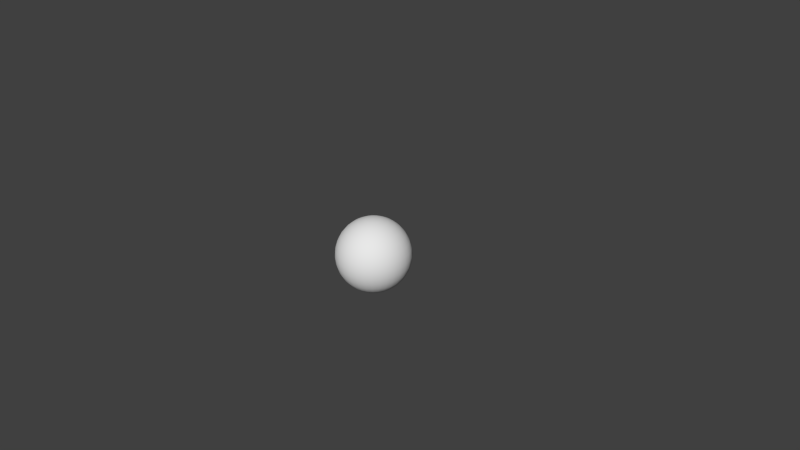 # Source: Sphere.blend  (saved by Blender 2.67.0; exported with 4.5.12 LTS)
import bpy
from mathutils import Matrix  # noqa: F401  (used for matrix-valued properties, if any)

bpy.ops.wm.read_factory_settings(use_empty=True)
scene = bpy.context.scene
scene.name = 'Scene'

# ---- collections
col_collection_1 = bpy.data.collections.new('Collection 1'); scene.collection.children.link(col_collection_1)

# ---- world
world_world = bpy.data.worlds.new('World'); scene.world = world_world
world_world.color = (0.05088, 0.05088, 0.05088)
world_world.use_sun_shadow = False
world_world.sun_shadow_jitter_overblur = 0.0
world_world.cycles.sampling_method = 'MANUAL'
world_world.cycles.sample_map_resolution = 256

# ---- cameras
cam_camera = bpy.data.cameras.new('Camera')
cam_camera.clip_end = 100.0
cam_camera.lens = 35.0
cam_camera.sensor_width = 32.0
cam_camera.sensor_height = 18.0
cam_camera.ortho_scale = 7.314
cam_camera.dof.focus_distance = 0.0
cam_camera.dof.aperture_fstop = 128.0

# ---- meshes
me_sphere = bpy.data.meshes.new('Sphere')
me_sphere.from_pydata([(-0.1951, 0.0, 0.9808), (-0.3827, 0.0, 0.9239), (-0.5556, 0.0, 0.8315), (-0.7071, 0.0, 0.7071), (-0.8315, 0.0, 0.5556), (-0.9239, 0.0, 0.3827), (-0.9808, 0.0, 0.1951), (-1.0, 0.0, 7.55e-08), (-0.9808, 0.0, -0.1951), (-0.9239, 0.0, -0.3827), (-0.8315, 0.0, -0.5556), (-0.7071, 0.0, -0.7071), (-0.5556, 0.0, -0.8315), (-0.3827, 0.0, -0.9239), (-0.1951, 0.0, -0.9808), (-0.1913, 0.03806, 0.9808), (-0.3753, 0.07466, 0.9239), (-0.5449, 0.1084, 0.8315), (-0.6935, 0.1379, 0.7071), (-0.8155, 0.1622, 0.5556), (-0.9061, 0.1802, 0.3827), (-0.9619, 0.1913, 0.1951), (-0.9808, 0.1951, 1.192e-07), (-0.9619, 0.1913, -0.1951), (-0.9061, 0.1802, -0.3827), (-0.8155, 0.1622, -0.5556), (-0.6935, 0.1379, -0.7071), (-0.5449, 0.1084, -0.8315), (-0.3753, 0.07466, -0.9239), (-0.1913, 0.03806, -0.9808), (-0.1802, 0.07466, 0.9808), (-0.3536, 0.1464, 0.9239), (-0.5133, 0.2126, 0.8315), (-0.6533, 0.2706, 0.7071), (-0.7682, 0.3182, 0.5556), (-0.8536, 0.3536, 0.3827), (-0.9061, 0.3753, 0.1951), (-0.9239, 0.3827, 1.192e-07), (-0.9061, 0.3753, -0.1951), (-0.8536, 0.3536, -0.3827), (-0.7682, 0.3182, -0.5556), (-0.6533, 0.2706, -0.7071), (-0.5133, 0.2126, -0.8315), (-0.3536, 0.1464, -0.9239), (-0.1802, 0.07466, -0.9808), (-0.1622, 0.1084, 0.9808), (-0.3182, 0.2126, 0.9239), (-0.4619, 0.3087, 0.8315), (-0.5879, 0.3928, 0.7071), (-0.6913, 0.4619, 0.5556), (-0.7682, 0.5133, 0.3827), (-0.8155, 0.5449, 0.1951), (-0.8315, 0.5556, 1.192e-07), (-0.8155, 0.5449, -0.1951), (-0.7682, 0.5133, -0.3827), (-0.6913, 0.4619, -0.5556), (-0.5879, 0.3928, -0.7071), (-0.4619, 0.3087, -0.8315), (-0.3182, 0.2126, -0.9239), (-0.1622, 0.1084, -0.9808), (-0.1379, 0.1379, 0.9808), (-0.2706, 0.2706, 0.9239), (-0.3928, 0.3928, 0.8315), (-0.5, 0.5, 0.7071), (-0.5879, 0.5879, 0.5556), (-0.6533, 0.6533, 0.3827), (-0.6935, 0.6935, 0.1951), (-0.7071, 0.7071, 1.192e-07), (-0.6935, 0.6935, -0.1951), (-0.6533, 0.6533, -0.3827), (-0.5879, 0.5879, -0.5556), (-0.5, 0.5, -0.7071), (-0.3928, 0.3928, -0.8315), (-0.2706, 0.2706, -0.9239), (-0.1379, 0.1379, -0.9808), (-0.1084, 0.1622, 0.9808), (-0.2126, 0.3182, 0.9239), (-0.3087, 0.4619, 0.8315), (-0.3928, 0.5879, 0.7071), (-0.4619, 0.6913, 0.5556), (-0.5133, 0.7682, 0.3827), (-0.5449, 0.8155, 0.1951), (-0.5556, 0.8315, 1.192e-07), (-0.5449, 0.8155, -0.1951), (-0.5133, 0.7682, -0.3827), (-0.4619, 0.6913, -0.5556), (-0.3928, 0.5879, -0.7071), (-0.3087, 0.4619, -0.8315), (-0.2126, 0.3182, -0.9239), (-0.1084, 0.1622, -0.9808), (-0.07466, 0.1802, 0.9808), (-0.1464, 0.3536, 0.9239), (-0.2126, 0.5133, 0.8315), (-0.2706, 0.6533, 0.7071), (-0.3182, 0.7682, 0.5556), (-0.3536, 0.8536, 0.3827), (-0.3753, 0.9061, 0.1951), (-0.3827, 0.9239, 1.192e-07), (-0.3753, 0.9061, -0.1951), (-0.3536, 0.8536, -0.3827), (-0.3182, 0.7682, -0.5556), (-0.2706, 0.6533, -0.7071), (-0.2126, 0.5133, -0.8315), (-0.1464, 0.3536, -0.9239), (-0.07466, 0.1802, -0.9808), (-0.03806, 0.1913, 0.9808), (-0.07466, 0.3753, 0.9239), (-0.1084, 0.5449, 0.8315), (-0.1379, 0.6935, 0.7071), (-0.1622, 0.8155, 0.5556), (-0.1802, 0.9061, 0.3827), (-0.1913, 0.9619, 0.1951), (-0.1951, 0.9808, 1.192e-07), (-0.1913, 0.9619, -0.1951), (-0.1802, 0.9061, -0.3827), (-0.1622, 0.8155, -0.5556), (-0.1379, 0.6935, -0.7071), (-0.1084, 0.5449, -0.8315), (-0.07466, 0.3753, -0.9239), (-0.03806, 0.1913, -0.9808), (3.445e-07, 0.1951, 0.9808), (3.631e-07, 0.3827, 0.9239), (3.631e-07, 0.5556, 0.8315), (4.003e-07, 0.7071, 0.7071), (4.152e-07, 0.8315, 0.5556), (3.705e-07, 0.9239, 0.3827), (4.749e-07, 0.9808, 0.1951), (3.407e-07, 1.0, 1.192e-07), (4.749e-07, 0.9808, -0.1951), (3.407e-07, 0.9239, -0.3827), (4.152e-07, 0.8315, -0.5556), (4.003e-07, 0.7071, -0.7071), (3.929e-07, 0.5556, -0.8315), (3.556e-07, 0.3827, -0.9239), (3.147e-07, 0.1951, -0.9808), (0.03806, 0.1913, 0.9808), (0.07466, 0.3753, 0.9239), (0.1084, 0.5449, 0.8315), (0.138, 0.6935, 0.7071), (0.1622, 0.8155, 0.5556), (0.1802, 0.9061, 0.3827), (0.1913, 0.9619, 0.1951), (0.1951, 0.9808, 1.192e-07), (0.1913, 0.9619, -0.1951), (0.1802, 0.9061, -0.3827), (0.1622, 0.8155, -0.5556), (0.138, 0.6935, -0.7071), (0.1084, 0.5449, -0.8315), (0.07466, 0.3753, -0.9239), (0.03806, 0.1913, -0.9808), (0.07466, 0.1802, 0.9808), (0.1464, 0.3536, 0.9239), (0.2126, 0.5133, 0.8315), (0.2706, 0.6533, 0.7071), (0.3182, 0.7682, 0.5556), (0.3536, 0.8536, 0.3827), (0.3753, 0.9061, 0.1951), (0.3827, 0.9239, 1.192e-07), (0.3753, 0.9061, -0.1951), (0.3536, 0.8536, -0.3827), (0.3182, 0.7682, -0.5556), (0.2706, 0.6533, -0.7071), (0.2126, 0.5133, -0.8315), (0.1464, 0.3536, -0.9239), (0.07466, 0.1802, -0.9808), (0.1084, 0.1622, 0.9808), (0.2126, 0.3182, 0.9239), (0.3087, 0.4619, 0.8315), (0.3928, 0.5879, 0.7071), (0.4619, 0.6913, 0.5556), (0.5133, 0.7682, 0.3827), (0.5449, 0.8155, 0.1951), (0.5556, 0.8315, 1.192e-07), (0.5449, 0.8155, -0.1951), (0.5133, 0.7682, -0.3827), (0.4619, 0.6913, -0.5556), (0.3928, 0.5879, -0.7071), (0.3087, 0.4619, -0.8315), (0.2126, 0.3182, -0.9239), (0.1084, 0.1622, -0.9808), (0.138, 0.1379, 0.9808), (0.2706, 0.2706, 0.9239), (0.3928, 0.3928, 0.8315), (0.5, 0.5, 0.7071), (0.5879, 0.5879, 0.5556), (0.6533, 0.6533, 0.3827), (0.6935, 0.6935, 0.1951), (0.7071, 0.7071, 1.192e-07), (0.6935, 0.6935, -0.1951), (0.6533, 0.6533, -0.3827), (0.5879, 0.5879, -0.5556), (0.5, 0.5, -0.7071), (0.3928, 0.3928, -0.8315), (0.2706, 0.2706, -0.9239), (0.138, 0.1379, -0.9808), (0.1622, 0.1084, 0.9808), (0.3182, 0.2126, 0.9239), (0.4619, 0.3087, 0.8315), (0.5879, 0.3928, 0.7071), (0.6913, 0.4619, 0.5556), (0.7682, 0.5133, 0.3827), (0.8155, 0.5449, 0.1951), (0.8315, 0.5556, 1.192e-07), (0.8155, 0.5449, -0.1951), (0.7682, 0.5133, -0.3827), (0.6913, 0.4619, -0.5556), (0.5879, 0.3928, -0.7071), (0.4619, 0.3087, -0.8315), (0.3182, 0.2126, -0.9239), (0.1622, 0.1084, -0.9808), (0.1802, 0.07466, 0.9808), (0.3536, 0.1464, 0.9239), (0.5133, 0.2126, 0.8315), (0.6533, 0.2706, 0.7071), (0.7682, 0.3182, 0.5556), (0.8536, 0.3536, 0.3827), (0.9061, 0.3753, 0.1951), (0.9239, 0.3827, 1.192e-07), (0.9061, 0.3753, -0.1951), (0.8536, 0.3536, -0.3827), (0.7682, 0.3182, -0.5556), (0.6533, 0.2706, -0.7071), (0.5133, 0.2126, -0.8315), (0.3536, 0.1464, -0.9239), (0.1802, 0.07466, -0.9808), (0.1913, 0.03806, 0.9808), (0.3753, 0.07466, 0.9239), (0.5449, 0.1084, 0.8315), (0.6935, 0.1379, 0.7071), (0.8155, 0.1622, 0.5556), (0.9061, 0.1802, 0.3827), (0.9619, 0.1913, 0.1951), (0.9808, 0.1951, 1.192e-07), (0.9619, 0.1913, -0.1951), (0.9061, 0.1802, -0.3827), (0.8155, 0.1622, -0.5556), (0.6935, 0.1379, -0.7071), (0.5449, 0.1084, -0.8315), (0.3753, 0.07466, -0.9239), (0.1913, 0.03806, -0.9808), (0.1951, -3.353e-08, 0.9808), (0.3827, -5.215e-08, 0.9239), (0.5556, -6.706e-08, 0.8315), (0.7071, -5.96e-08, 0.7071), (0.8315, -1.043e-07, 0.5556), (0.9239, -1.49e-07, 0.3827), (0.9808, -1.49e-07, 0.1951), (1.0, -1.043e-07, 1.192e-07), (0.9808, -1.49e-07, -0.1951), (0.9239, -4.47e-08, -0.3827), (0.8315, -1.043e-07, -0.5556), (0.7071, -5.96e-08, -0.7071), (0.5556, -9.686e-08, -0.8315), (0.3827, -2.235e-08, -0.9239), (0.1951, 0.0, -0.9808), (0.1913, -0.03806, 0.9808), (0.3753, -0.07466, 0.9239), (0.5449, -0.1084, 0.8315), (0.6935, -0.1379, 0.7071), (0.8155, -0.1622, 0.5556), (0.9061, -0.1802, 0.3827), (0.9619, -0.1913, 0.1951), (0.9808, -0.1951, 1.192e-07), (0.9619, -0.1913, -0.1951), (0.9061, -0.1802, -0.3827), (0.8155, -0.1622, -0.5556), (0.6935, -0.1379, -0.7071), (0.5449, -0.1084, -0.8315), (0.3753, -0.07466, -0.9239), (0.1913, -0.03806, -0.9808), (0.1802, -0.07466, 0.9808), (0.3536, -0.1464, 0.9239), (0.5133, -0.2126, 0.8315), (0.6533, -0.2706, 0.7071), (0.7682, -0.3182, 0.5556), (0.8536, -0.3536, 0.3827), (0.9061, -0.3753, 0.1951), (0.9239, -0.3827, 1.192e-07), (0.9061, -0.3753, -0.1951), (0.8536, -0.3536, -0.3827), (0.7682, -0.3182, -0.5556), (0.6533, -0.2706, -0.7071), (0.5133, -0.2126, -0.8315), (0.3536, -0.1464, -0.9239), (0.1802, -0.07466, -0.9808), (0.1622, -0.1084, 0.9808), (0.3182, -0.2126, 0.9239), (0.4619, -0.3087, 0.8315), (0.5879, -0.3928, 0.7071), (0.6913, -0.4619, 0.5556), (0.7682, -0.5133, 0.3827), (0.8155, -0.5449, 0.1951), (0.8315, -0.5556, 1.192e-07), (0.8155, -0.5449, -0.1951), (0.7682, -0.5133, -0.3827), (0.6913, -0.4619, -0.5556), (0.5879, -0.3928, -0.7071), (0.4619, -0.3087, -0.8315), (0.3182, -0.2126, -0.9239), (0.1622, -0.1084, -0.9808), (0.138, -0.1379, 0.9808), (0.2706, -0.2706, 0.9239), (0.3928, -0.3928, 0.8315), (0.5, -0.5, 0.7071), (0.5879, -0.5879, 0.5556), (0.6533, -0.6533, 0.3827), (0.6935, -0.6935, 0.1951), (0.7071, -0.7071, 1.192e-07), (0.6935, -0.6935, -0.1951), (0.6533, -0.6533, -0.3827), (0.5879, -0.5879, -0.5556), (0.5, -0.5, -0.7071), (0.3928, -0.3928, -0.8315), (0.2706, -0.2706, -0.9239), (0.1379, -0.1379, -0.9808), (0.1084, -0.1622, 0.9808), (0.2126, -0.3182, 0.9239), (0.3087, -0.4619, 0.8315), (0.3928, -0.5879, 0.7071), (0.4619, -0.6913, 0.5556), (0.5133, -0.7682, 0.3827), (0.5449, -0.8155, 0.1951), (0.5556, -0.8315, 1.192e-07), (0.5449, -0.8155, -0.1951), (0.5133, -0.7682, -0.3827), (0.4619, -0.6913, -0.5556), (0.3928, -0.5879, -0.7071), (0.3087, -0.4619, -0.8315), (0.2126, -0.3182, -0.9239), (0.1084, -0.1622, -0.9808), (3.258e-07, 0.0, -1.0), (0.07466, -0.1802, 0.9808), (0.1464, -0.3536, 0.9239), (0.2126, -0.5133, 0.8315), (0.2706, -0.6533, 0.7071), (0.3182, -0.7682, 0.5556), (0.3536, -0.8536, 0.3827), (0.3753, -0.9061, 0.1951), (0.3827, -0.9239, 1.192e-07), (0.3753, -0.9061, -0.1951), (0.3536, -0.8536, -0.3827), (0.3182, -0.7682, -0.5556), (0.2706, -0.6533, -0.7071), (0.2126, -0.5133, -0.8315), (0.1464, -0.3536, -0.9239), (0.07466, -0.1802, -0.9808), (0.03806, -0.1913, 0.9808), (0.07466, -0.3753, 0.9239), (0.1084, -0.5449, 0.8315), (0.1379, -0.6935, 0.7071), (0.1622, -0.8155, 0.5556), (0.1802, -0.9061, 0.3827), (0.1913, -0.9619, 0.1951), (0.1951, -0.9808, 1.192e-07), (0.1913, -0.9619, -0.1951), (0.1802, -0.9061, -0.3827), (0.1622, -0.8155, -0.5556), (0.1379, -0.6935, -0.7071), (0.1084, -0.5449, -0.8315), (0.07466, -0.3753, -0.9239), (0.03806, -0.1913, -0.9808), (2.774e-07, -0.1951, 0.9808), (2.513e-07, -0.3827, 0.9239), (2.29e-07, -0.5556, 0.8315), (2.215e-07, -0.7071, 0.7071), (2.215e-07, -0.8315, 0.5556), (1.47e-07, -0.9239, 0.3827), (1.023e-07, -0.9808, 0.1951), (1.619e-07, -1.0, 1.192e-07), (1.023e-07, -0.9808, -0.1951), (1.768e-07, -0.9239, -0.3827), (2.215e-07, -0.8315, -0.5556), (2.215e-07, -0.7071, -0.7071), (2.141e-07, -0.5556, -0.8315), (3.109e-07, -0.3827, -0.9239), (3.147e-07, -0.1951, -0.9808), (-0.03806, -0.1913, 0.9808), (-0.07466, -0.3753, 0.9239), (-0.1084, -0.5449, 0.8315), (-0.1379, -0.6935, 0.7071), (-0.1622, -0.8155, 0.5556), (-0.1802, -0.9061, 0.3827), (-0.1913, -0.9619, 0.1951), (-0.1951, -0.9808, 1.192e-07), (-0.1913, -0.9619, -0.1951), (-0.1802, -0.9061, -0.3827), (-0.1622, -0.8155, -0.5556), (-0.1379, -0.6935, -0.7071), (-0.1084, -0.5449, -0.8315), (-0.07466, -0.3753, -0.9239), (-0.03806, -0.1913, -0.9808), (-0.07466, -0.1802, 0.9808), (-0.1464, -0.3536, 0.9239), (-0.2126, -0.5133, 0.8315), (-0.2706, -0.6533, 0.7071), (-0.3182, -0.7682, 0.5556), (-0.3536, -0.8536, 0.3827), (-0.3753, -0.9061, 0.1951), (-0.3827, -0.9239, 1.192e-07), (-0.3753, -0.9061, -0.1951), (-0.3536, -0.8536, -0.3827), (-0.3182, -0.7682, -0.5556), (-0.2706, -0.6533, -0.7071), (-0.2126, -0.5133, -0.8315), (-0.1464, -0.3536, -0.9239), (-0.07466, -0.1802, -0.9808), (-0.1084, -0.1622, 0.9808), (-0.2126, -0.3182, 0.9239), (-0.3087, -0.4619, 0.8315), (-0.3928, -0.5879, 0.7071), (-0.4619, -0.6913, 0.5556), (-0.5133, -0.7682, 0.3827), (-0.5449, -0.8155, 0.1951), (-0.5556, -0.8315, 1.192e-07), (-0.5449, -0.8155, -0.1951), (-0.5133, -0.7682, -0.3827), (-0.4619, -0.6913, -0.5556), (-0.3928, -0.5879, -0.7071), (-0.3087, -0.4619, -0.8315), (-0.2126, -0.3182, -0.9239), (-0.1084, -0.1622, -0.9808), (-0.1379, -0.1379, 0.9808), (-0.2706, -0.2706, 0.9239), (-0.3928, -0.3928, 0.8315), (-0.5, -0.5, 0.7071), (-0.5879, -0.5879, 0.5556), (-0.6533, -0.6533, 0.3827), (-0.6935, -0.6935, 0.1951), (-0.7071, -0.7071, 1.192e-07), (-0.6935, -0.6935, -0.1951), (-0.6533, -0.6533, -0.3827), (-0.5879, -0.5879, -0.5556), (-0.5, -0.5, -0.7071), (-0.3928, -0.3928, -0.8315), (-0.2706, -0.2706, -0.9239), (-0.1379, -0.1379, -0.9808), (5.491e-08, -1.81e-07, 1.0), (-0.1622, -0.1084, 0.9808), (-0.3182, -0.2126, 0.9239), (-0.4619, -0.3087, 0.8315), (-0.5879, -0.3928, 0.7071), (-0.6913, -0.4619, 0.5556), (-0.7682, -0.5133, 0.3827), (-0.8155, -0.5449, 0.1951), (-0.8315, -0.5556, 1.192e-07), (-0.8155, -0.5449, -0.1951), (-0.7682, -0.5133, -0.3827), (-0.6913, -0.4619, -0.5556), (-0.5879, -0.3928, -0.7071), (-0.4619, -0.3087, -0.8315), (-0.3182, -0.2126, -0.9239), (-0.1622, -0.1084, -0.9808), (-0.1802, -0.07466, 0.9808), (-0.3536, -0.1464, 0.9239), (-0.5133, -0.2126, 0.8315), (-0.6533, -0.2706, 0.7071), (-0.7682, -0.3182, 0.5556), (-0.8536, -0.3536, 0.3827), (-0.9061, -0.3753, 0.1951), (-0.9239, -0.3827, 1.192e-07), (-0.9061, -0.3753, -0.1951), (-0.8536, -0.3536, -0.3827), (-0.7682, -0.3182, -0.5556), (-0.6533, -0.2706, -0.7071), (-0.5133, -0.2126, -0.8315), (-0.3536, -0.1464, -0.9239), (-0.1802, -0.07466, -0.9808), (-0.1913, -0.03806, 0.9808), (-0.3753, -0.07466, 0.9239), (-0.5449, -0.1084, 0.8315), (-0.6935, -0.1379, 0.7071), (-0.8155, -0.1622, 0.5556), (-0.9061, -0.1802, 0.3827), (-0.9619, -0.1913, 0.1951), (-0.9808, -0.1951, 1.192e-07), (-0.9619, -0.1913, -0.1951), (-0.9061, -0.1802, -0.3827), (-0.8155, -0.1622, -0.5556), (-0.6935, -0.1379, -0.7071), (-0.5449, -0.1084, -0.8315), (-0.3753, -0.07466, -0.9239), (-0.1913, -0.03806, -0.9808)], [], [(13, 12, 27, 28), (7, 6, 21, 22), (1, 0, 15, 16), (14, 13, 28, 29), (8, 7, 22, 23), (2, 1, 16, 17), (9, 8, 23, 24), (3, 2, 17, 18), (10, 9, 24, 25), (4, 3, 18, 19), (11, 10, 25, 26), (5, 4, 19, 20), (12, 11, 26, 27), (6, 5, 20, 21), (24, 23, 38, 39), (18, 17, 32, 33), (25, 24, 39, 40), (19, 18, 33, 34), (26, 25, 40, 41), (20, 19, 34, 35), (27, 26, 41, 42), (21, 20, 35, 36), (28, 27, 42, 43), (22, 21, 36, 37), (16, 15, 30, 31), (29, 28, 43, 44), (23, 22, 37, 38), (17, 16, 31, 32), (43, 42, 57, 58), (37, 36, 51, 52), (31, 30, 45, 46), (44, 43, 58, 59), (38, 37, 52, 53), (32, 31, 46, 47), (39, 38, 53, 54), (33, 32, 47, 48), (40, 39, 54, 55), (34, 33, 48, 49), (41, 40, 55, 56), (35, 34, 49, 50), (42, 41, 56, 57), (36, 35, 50, 51), (56, 55, 70, 71), (50, 49, 64, 65), (57, 56, 71, 72), (51, 50, 65, 66), (58, 57, 72, 73), (52, 51, 66, 67), (46, 45, 60, 61), (59, 58, 73, 74), (53, 52, 67, 68), (47, 46, 61, 62), (54, 53, 68, 69), (48, 47, 62, 63), (55, 54, 69, 70), (49, 48, 63, 64), (69, 68, 83, 84), (63, 62, 77, 78), (70, 69, 84, 85), (64, 63, 78, 79), (71, 70, 85, 86), (65, 64, 79, 80), (72, 71, 86, 87), (66, 65, 80, 81), (73, 72, 87, 88), (67, 66, 81, 82), (61, 60, 75, 76), (74, 73, 88, 89), (68, 67, 82, 83), (62, 61, 76, 77), (88, 87, 102, 103), (82, 81, 96, 97), (76, 75, 90, 91), (89, 88, 103, 104), (83, 82, 97, 98), (77, 76, 91, 92), (84, 83, 98, 99), (78, 77, 92, 93), (85, 84, 99, 100), (79, 78, 93, 94), (86, 85, 100, 101), (80, 79, 94, 95), (87, 86, 101, 102), (81, 80, 95, 96), (101, 100, 115, 116), (95, 94, 109, 110), (102, 101, 116, 117), (96, 95, 110, 111), (103, 102, 117, 118), (97, 96, 111, 112), (91, 90, 105, 106), (104, 103, 118, 119), (98, 97, 112, 113), (92, 91, 106, 107), (99, 98, 113, 114), (93, 92, 107, 108), (100, 99, 114, 115), (94, 93, 108, 109), (114, 113, 128, 129), (108, 107, 122, 123), (115, 114, 129, 130), (109, 108, 123, 124), (116, 115, 130, 131), (110, 109, 124, 125), (117, 116, 131, 132), (111, 110, 125, 126), (118, 117, 132, 133), (112, 111, 126, 127), (106, 105, 120, 121), (119, 118, 133, 134), (113, 112, 127, 128), (107, 106, 121, 122), (133, 132, 147, 148), (127, 126, 141, 142), (121, 120, 135, 136), (134, 133, 148, 149), (128, 127, 142, 143), (122, 121, 136, 137), (129, 128, 143, 144), (123, 122, 137, 138), (130, 129, 144, 145), (124, 123, 138, 139), (131, 130, 145, 146), (125, 124, 139, 140), (132, 131, 146, 147), (126, 125, 140, 141), (139, 138, 153, 154), (146, 145, 160, 161), (140, 139, 154, 155), (147, 146, 161, 162), (141, 140, 155, 156), (148, 147, 162, 163), (142, 141, 156, 157), (136, 135, 150, 151), (149, 148, 163, 164), (143, 142, 157, 158), (137, 136, 151, 152), (144, 143, 158, 159), (138, 137, 152, 153), (145, 144, 159, 160), (158, 157, 172, 173), (152, 151, 166, 167), (159, 158, 173, 174), (153, 152, 167, 168), (160, 159, 174, 175), (154, 153, 168, 169), (161, 160, 175, 176), (155, 154, 169, 170), (162, 161, 176, 177), (156, 155, 170, 171), (163, 162, 177, 178), (157, 156, 171, 172), (151, 150, 165, 166), (164, 163, 178, 179), (177, 176, 191, 192), (171, 170, 185, 186), (178, 177, 192, 193), (172, 171, 186, 187), (166, 165, 180, 181), (179, 178, 193, 194), (173, 172, 187, 188), (167, 166, 181, 182), (174, 173, 188, 189), (168, 167, 182, 183), (175, 174, 189, 190), (169, 168, 183, 184), (176, 175, 190, 191), (170, 169, 184, 185), (190, 189, 204, 205), (184, 183, 198, 199), (191, 190, 205, 206), (185, 184, 199, 200), (192, 191, 206, 207), (186, 185, 200, 201), (193, 192, 207, 208), (187, 186, 201, 202), (181, 180, 195, 196), (194, 193, 208, 209), (188, 187, 202, 203), (182, 181, 196, 197), (189, 188, 203, 204), (183, 182, 197, 198), (209, 208, 223, 224), (203, 202, 217, 218), (197, 196, 211, 212), (204, 203, 218, 219), (198, 197, 212, 213), (205, 204, 219, 220), (199, 198, 213, 214), (206, 205, 220, 221), (200, 199, 214, 215), (207, 206, 221, 222), (201, 200, 215, 216), (208, 207, 222, 223), (202, 201, 216, 217), (196, 195, 210, 211), (222, 221, 236, 237), (216, 215, 230, 231), (223, 222, 237, 238), (217, 216, 231, 232), (211, 210, 225, 226), (224, 223, 238, 239), (218, 217, 232, 233), (212, 211, 226, 227), (219, 218, 233, 234), (213, 212, 227, 228), (220, 219, 234, 235), (214, 213, 228, 229), (221, 220, 235, 236), (215, 214, 229, 230), (235, 234, 249, 250), (229, 228, 243, 244), (236, 235, 250, 251), (230, 229, 244, 245), (237, 236, 251, 252), (231, 230, 245, 246), (238, 237, 252, 253), (232, 231, 246, 247), (226, 225, 240, 241), (239, 238, 253, 254), (233, 232, 247, 248), (227, 226, 241, 242), (234, 233, 248, 249), (228, 227, 242, 243), (254, 253, 268, 269), (248, 247, 262, 263), (242, 241, 256, 257), (249, 248, 263, 264), (243, 242, 257, 258), (250, 249, 264, 265), (244, 243, 258, 259), (251, 250, 265, 266), (245, 244, 259, 260), (252, 251, 266, 267), (246, 245, 260, 261), (253, 252, 267, 268), (247, 246, 261, 262), (241, 240, 255, 256), (267, 266, 281, 282), (261, 260, 275, 276), (268, 267, 282, 283), (262, 261, 276, 277), (256, 255, 270, 271), (269, 268, 283, 284), (263, 262, 277, 278), (257, 256, 271, 272), (264, 263, 278, 279), (258, 257, 272, 273), (265, 264, 279, 280), (259, 258, 273, 274), (266, 265, 280, 281), (260, 259, 274, 275), (273, 272, 287, 288), (280, 279, 294, 295), (274, 273, 288, 289), (281, 280, 295, 296), (275, 274, 289, 290), (282, 281, 296, 297), (276, 275, 290, 291), (283, 282, 297, 298), (277, 276, 291, 292), (271, 270, 285, 286), (284, 283, 298, 299), (278, 277, 292, 293), (272, 271, 286, 287), (279, 278, 293, 294), (292, 291, 306, 307), (286, 285, 300, 301), (299, 298, 313, 314), (293, 292, 307, 308), (287, 286, 301, 302), (294, 293, 308, 309), (288, 287, 302, 303), (295, 294, 309, 310), (289, 288, 303, 304), (296, 295, 310, 311), (290, 289, 304, 305), (297, 296, 311, 312), (291, 290, 305, 306), (298, 297, 312, 313), (311, 310, 325, 326), (305, 304, 319, 320), (312, 311, 326, 327), (306, 305, 320, 321), (313, 312, 327, 328), (307, 306, 321, 322), (301, 300, 315, 316), (314, 313, 328, 329), (308, 307, 322, 323), (302, 301, 316, 317), (309, 308, 323, 324), (303, 302, 317, 318), (310, 309, 324, 325), (304, 303, 318, 319), (324, 323, 339, 340), (318, 317, 333, 334), (325, 324, 340, 341), (319, 318, 334, 335), (326, 325, 341, 342), (320, 319, 335, 336), (327, 326, 342, 343), (321, 320, 336, 337), (328, 327, 343, 344), (322, 321, 337, 338), (316, 315, 331, 332), (329, 328, 344, 345), (323, 322, 338, 339), (317, 316, 332, 333), (344, 343, 358, 359), (338, 337, 352, 353), (332, 331, 346, 347), (345, 344, 359, 360), (339, 338, 353, 354), (333, 332, 347, 348), (340, 339, 354, 355), (334, 333, 348, 349), (341, 340, 355, 356), (335, 334, 349, 350), (342, 341, 356, 357), (336, 335, 350, 351), (343, 342, 357, 358), (337, 336, 351, 352), (357, 356, 371, 372), (351, 350, 365, 366), (358, 357, 372, 373), (352, 351, 366, 367), (359, 358, 373, 374), (353, 352, 367, 368), (347, 346, 361, 362), (360, 359, 374, 375), (354, 353, 368, 369), (348, 347, 362, 363), (355, 354, 369, 370), (349, 348, 363, 364), (356, 355, 370, 371), (350, 349, 364, 365), (370, 369, 384, 385), (364, 363, 378, 379), (371, 370, 385, 386), (365, 364, 379, 380), (372, 371, 386, 387), (366, 365, 380, 381), (373, 372, 387, 388), (367, 366, 381, 382), (374, 373, 388, 389), (368, 367, 382, 383), (362, 361, 376, 377), (375, 374, 389, 390), (369, 368, 383, 384), (363, 362, 377, 378), (389, 388, 403, 404), (383, 382, 397, 398), (377, 376, 391, 392), (390, 389, 404, 405), (384, 383, 398, 399), (378, 377, 392, 393), (385, 384, 399, 400), (379, 378, 393, 394), (386, 385, 400, 401), (380, 379, 394, 395), (387, 386, 401, 402), (381, 380, 395, 396), (388, 387, 402, 403), (382, 381, 396, 397), (402, 401, 416, 417), (396, 395, 410, 411), (403, 402, 417, 418), (397, 396, 411, 412), (404, 403, 418, 419), (398, 397, 412, 413), (392, 391, 406, 407), (405, 404, 419, 420), (399, 398, 413, 414), (393, 392, 407, 408), (400, 399, 414, 415), (394, 393, 408, 409), (401, 400, 415, 416), (395, 394, 409, 410), (408, 407, 422, 423), (415, 414, 429, 430), (409, 408, 423, 424), (416, 415, 430, 431), (410, 409, 424, 425), (417, 416, 431, 432), (411, 410, 425, 426), (418, 417, 432, 433), (412, 411, 426, 427), (419, 418, 433, 434), (413, 412, 427, 428), (407, 406, 421, 422), (420, 419, 434, 435), (414, 413, 428, 429), (427, 426, 442, 443), (434, 433, 449, 450), (428, 427, 443, 444), (422, 421, 437, 438), (435, 434, 450, 451), (429, 428, 444, 445), (423, 422, 438, 439), (430, 429, 445, 446), (424, 423, 439, 440), (431, 430, 446, 447), (425, 424, 440, 441), (432, 431, 447, 448), (426, 425, 441, 442), (433, 432, 448, 449), (447, 446, 461, 462), (441, 440, 455, 456), (448, 447, 462, 463), (442, 441, 456, 457), (449, 448, 463, 464), (443, 442, 457, 458), (450, 449, 464, 465), (444, 443, 458, 459), (438, 437, 452, 453), (451, 450, 465, 466), (445, 444, 459, 460), (439, 438, 453, 454), (446, 445, 460, 461), (440, 439, 454, 455), (466, 465, 480, 481), (460, 459, 474, 475), (454, 453, 468, 469), (461, 460, 475, 476), (455, 454, 469, 470), (462, 461, 476, 477), (456, 455, 470, 471), (463, 462, 477, 478), (457, 456, 471, 472), (464, 463, 478, 479), (458, 457, 472, 473), (465, 464, 479, 480), (459, 458, 473, 474), (453, 452, 467, 468), (330, 14, 29), (0, 436, 15), (15, 436, 30), (330, 29, 44), (330, 44, 59), (30, 436, 45), (45, 436, 60), (330, 59, 74), (330, 74, 89), (60, 436, 75), (330, 89, 104), (75, 436, 90), (90, 436, 105), (330, 104, 119), (330, 119, 134), (105, 436, 120), (120, 436, 135), (330, 134, 149), (135, 436, 150), (330, 149, 164), (330, 164, 179), (150, 436, 165), (165, 436, 180), (330, 179, 194), (180, 436, 195), (330, 194, 209), (330, 209, 224), (195, 436, 210), (210, 436, 225), (330, 224, 239), (225, 436, 240), (330, 239, 254), (330, 254, 269), (240, 436, 255), (255, 436, 270), (330, 269, 284), (270, 436, 285), (330, 284, 299), (330, 299, 314), (285, 436, 300), (300, 436, 315), (330, 314, 329), (330, 329, 345), (315, 436, 331), (330, 345, 360), (331, 436, 346), (346, 436, 361), (330, 360, 375), (330, 375, 390), (361, 436, 376), (330, 390, 405), (376, 436, 391), (391, 436, 406), (330, 405, 420), (330, 420, 435), (406, 436, 421), (421, 436, 437), (330, 435, 451), (437, 436, 452), (330, 451, 466), (330, 466, 481), (452, 436, 467), (479, 478, 11, 12), (473, 472, 5, 6), (467, 436, 0), (480, 479, 12, 13), (474, 473, 6, 7), (468, 467, 0, 1), (481, 480, 13, 14), (475, 474, 7, 8), (469, 468, 1, 2), (330, 481, 14), (476, 475, 8, 9), (470, 469, 2, 3), (477, 476, 9, 10), (471, 470, 3, 4), (478, 477, 10, 11), (472, 471, 4, 5)])
me_sphere.polygons.foreach_set('use_smooth', [True] * 512)
_uv = me_sphere.uv_layers.new(name='UVMap')
_uv.uv.foreach_set('vector', [0.2051, 0.121, 0.2074, 0.1835, 0.1757, 0.1845, 0.1731, 0.1221, 0.2111, 0.496, 0.2116, 0.5584, 0.1804, 0.5595, 0.1798, 0.497, 0.2167, 0.8709, 0.2224, 0.9333, 0.193, 0.9342, 0.1863, 0.8719, 0.1982, 0.05865, 0.2051, 0.121, 0.1731, 0.1221, 0.1654, 0.05972, 0.2106, 0.4335, 0.2111, 0.496, 0.1798, 0.497, 0.1793, 0.4345, 0.2146, 0.8084, 0.2167, 0.8709, 0.1863, 0.8719, 0.1839, 0.8094, 0.2101, 0.371, 0.2106, 0.4335, 0.1793, 0.4345, 0.1787, 0.372, 0.2134, 0.7459, 0.2146, 0.8084, 0.1839, 0.8094, 0.1826, 0.7469, 0.2095, 0.3085, 0.2101, 0.371, 0.1787, 0.372, 0.178, 0.3095, 0.2127, 0.6834, 0.2134, 0.7459, 0.1826, 0.7469, 0.1817, 0.6844, 0.2087, 0.246, 0.2095, 0.3085, 0.178, 0.3095, 0.1771, 0.247, 0.2121, 0.6209, 0.2127, 0.6834, 0.1817, 0.6844, 0.181, 0.6219, 0.2074, 0.1835, 0.2087, 0.246, 0.1771, 0.247, 0.1757, 0.1845, 0.2116, 0.5584, 0.2121, 0.6209, 0.181, 0.6219, 0.1804, 0.5595, 0.1787, 0.372, 0.1793, 0.4345, 0.148, 0.4356, 0.1473, 0.3731, 0.1826, 0.7469, 0.1839, 0.8094, 0.153, 0.8105, 0.1516, 0.748, 0.178, 0.3095, 0.1787, 0.372, 0.1473, 0.3731, 0.1466, 0.3106, 0.1817, 0.6844, 0.1826, 0.7469, 0.1516, 0.748, 0.1506, 0.6856, 0.1771, 0.247, 0.178, 0.3095, 0.1466, 0.3106, 0.1456, 0.2482, 0.181, 0.6219, 0.1817, 0.6844, 0.1506, 0.6856, 0.1498, 0.6231, 0.1757, 0.1845, 0.1771, 0.247, 0.1456, 0.2482, 0.1441, 0.1857, 0.1804, 0.5595, 0.181, 0.6219, 0.1498, 0.6231, 0.1492, 0.5606, 0.1731, 0.1221, 0.1757, 0.1845, 0.1441, 0.1857, 0.1413, 0.1232, 0.1798, 0.497, 0.1804, 0.5595, 0.1492, 0.5606, 0.1486, 0.4981, 0.1863, 0.8719, 0.193, 0.9342, 0.1631, 0.9353, 0.1557, 0.873, 0.1654, 0.05972, 0.1731, 0.1221, 0.1413, 0.1232, 0.1332, 0.06089, 0.1793, 0.4345, 0.1798, 0.497, 0.1486, 0.4981, 0.148, 0.4356, 0.1839, 0.8094, 0.1863, 0.8719, 0.1557, 0.873, 0.153, 0.8105, 0.1413, 0.1232, 0.1441, 0.1857, 0.1127, 0.1869, 0.1098, 0.1244, 0.1486, 0.4981, 0.1492, 0.5606, 0.118, 0.5618, 0.1173, 0.4993, 0.1557, 0.873, 0.1631, 0.9353, 0.1328, 0.9365, 0.1248, 0.8742, 0.1332, 0.06089, 0.1413, 0.1232, 0.1098, 0.1244, 0.1016, 0.06211, 0.148, 0.4356, 0.1486, 0.4981, 0.1173, 0.4993, 0.1167, 0.4368, 0.153, 0.8105, 0.1557, 0.873, 0.1248, 0.8742, 0.122, 0.8117, 0.1473, 0.3731, 0.148, 0.4356, 0.1167, 0.4368, 0.1161, 0.3743, 0.1516, 0.748, 0.153, 0.8105, 0.122, 0.8117, 0.1205, 0.7492, 0.1466, 0.3106, 0.1473, 0.3731, 0.1161, 0.3743, 0.1153, 0.3118, 0.1506, 0.6856, 0.1516, 0.748, 0.1205, 0.7492, 0.1194, 0.6868, 0.1456, 0.2482, 0.1466, 0.3106, 0.1153, 0.3118, 0.1142, 0.2494, 0.1498, 0.6231, 0.1506, 0.6856, 0.1194, 0.6868, 0.1186, 0.6243, 0.1441, 0.1857, 0.1456, 0.2482, 0.1142, 0.2494, 0.1127, 0.1869, 0.1492, 0.5606, 0.1498, 0.6231, 0.1186, 0.6243, 0.118, 0.5618, 0.1142, 0.2494, 0.1153, 0.3118, 0.08402, 0.3131, 0.08298, 0.2506, 0.1186, 0.6243, 0.1194, 0.6868, 0.08819, 0.688, 0.0874, 0.6255, 0.1127, 0.1869, 0.1142, 0.2494, 0.08298, 0.2506, 0.08144, 0.1881, 0.118, 0.5618, 0.1186, 0.6243, 0.0874, 0.6255, 0.08672, 0.563, 0.1098, 0.1244, 0.1127, 0.1869, 0.08144, 0.1881, 0.07859, 0.1257, 0.1173, 0.4993, 0.118, 0.5618, 0.08672, 0.563, 0.0861, 0.5005, 0.1248, 0.8742, 0.1328, 0.9365, 0.1019, 0.9377, 0.09367, 0.8754, 0.1016, 0.06211, 0.1098, 0.1244, 0.07859, 0.1257, 0.07057, 0.06333, 0.1167, 0.4368, 0.1173, 0.4993, 0.0861, 0.5005, 0.08548, 0.438, 0.122, 0.8117, 0.1248, 0.8742, 0.09367, 0.8754, 0.09079, 0.8129, 0.1161, 0.3743, 0.1167, 0.4368, 0.08548, 0.438, 0.08481, 0.3756, 0.1205, 0.7492, 0.122, 0.8117, 0.09079, 0.8129, 0.08923, 0.7505, 0.1153, 0.3118, 0.1161, 0.3743, 0.08481, 0.3756, 0.08402, 0.3131, 0.1194, 0.6868, 0.1205, 0.7492, 0.08923, 0.7505, 0.08819, 0.688, 0.08481, 0.3756, 0.08548, 0.438, 0.05426, 0.4392, 0.05361, 0.3768, 0.08923, 0.7505, 0.09079, 0.8129, 0.0594, 0.8142, 0.05789, 0.7517, 0.08402, 0.3131, 0.08481, 0.3756, 0.05361, 0.3768, 0.05285, 0.3143, 0.08819, 0.688, 0.08923, 0.7505, 0.05789, 0.7517, 0.05688, 0.6892, 0.08298, 0.2506, 0.08402, 0.3131, 0.05285, 0.3143, 0.05186, 0.2518, 0.0874, 0.6255, 0.08819, 0.688, 0.05688, 0.6892, 0.05611, 0.6267, 0.08144, 0.1881, 0.08298, 0.2506, 0.05186, 0.2518, 0.05039, 0.1893, 0.08672, 0.563, 0.0874, 0.6255, 0.05611, 0.6267, 0.05546, 0.5642, 0.07859, 0.1257, 0.08144, 0.1881, 0.05039, 0.1893, 0.04768, 0.1269, 0.0861, 0.5005, 0.08672, 0.563, 0.05546, 0.5642, 0.05486, 0.5017, 0.09367, 0.8754, 0.1019, 0.9377, 0.07038, 0.9389, 0.06222, 0.8766, 0.07057, 0.06333, 0.07859, 0.1257, 0.04768, 0.1269, 0.04016, 0.06452, 0.08548, 0.438, 0.0861, 0.5005, 0.05486, 0.5017, 0.05426, 0.4392, 0.09079, 0.8129, 0.09367, 0.8754, 0.06222, 0.8766, 0.0594, 0.8142, 0.04768, 0.1269, 0.05039, 0.1893, 0.0195, 0.1905, 0.01703, 0.128, 0.05486, 0.5017, 0.05546, 0.5642, 0.02417, 0.5654, 0.02361, 0.5029, 0.06222, 0.8766, 0.07038, 0.9389, 0.03824, 0.9401, 0.03048, 0.8778, 0.04016, 0.06452, 0.04768, 0.1269, 0.01703, 0.128, 0.01025, 0.06561, 0.05426, 0.4392, 0.05486, 0.5017, 0.02361, 0.5029, 0.02306, 0.4404, 0.0594, 0.8142, 0.06222, 0.8766, 0.03048, 0.8778, 0.02784, 0.8153, 0.05361, 0.3768, 0.05426, 0.4392, 0.02306, 0.4404, 0.02246, 0.3779, 0.05789, 0.7517, 0.0594, 0.8142, 0.02784, 0.8153, 0.02642, 0.7528, 0.05285, 0.3143, 0.05361, 0.3768, 0.02246, 0.3779, 0.02176, 0.3154, 0.05688, 0.6892, 0.05789, 0.7517, 0.02642, 0.7528, 0.02548, 0.6903, 0.05186, 0.2518, 0.05285, 0.3143, 0.02176, 0.3154, 0.02085, 0.2529, 0.05611, 0.6267, 0.05688, 0.6892, 0.02548, 0.6903, 0.02477, 0.6279, 0.05039, 0.1893, 0.05186, 0.2518, 0.02085, 0.2529, 0.0195, 0.1905, 0.05546, 0.5642, 0.05611, 0.6267, 0.02477, 0.6279, 0.02417, 0.5654, 0.02085, 0.2529, 0.02176, 0.3154, -0.009261, 0.3164, -0.01006, 0.2539, 0.02477, 0.6279, 0.02548, 0.6903, -0.005984, 0.6914, -0.006615, 0.6289, 0.0195, 0.1905, 0.02085, 0.2529, -0.01006, 0.2539, -0.01124, 0.1915, 0.02417, 0.5654, 0.02477, 0.6279, -0.006615, 0.6289, -0.007147, 0.5664, 0.01703, 0.128, 0.0195, 0.1905, -0.01124, 0.1915, -0.01338, 0.129, 0.02361, 0.5029, 0.02417, 0.5654, -0.007147, 0.5664, -0.007636, 0.5039, 0.03048, 0.8778, 0.03824, 0.9401, 0.00547, 0.9412, -0.00154, 0.8788, 0.01025, 0.06561, 0.01703, 0.128, -0.01338, 0.129, -0.01922, 0.06659, 0.02306, 0.4404, 0.02361, 0.5029, -0.007636, 0.5039, -0.008122, 0.4414, 0.02784, 0.8153, 0.03048, 0.8778, -0.00154, 0.8788, -0.003899, 0.8164, 0.02246, 0.3779, 0.02306, 0.4404, -0.008122, 0.4414, -0.008646, 0.3789, 0.02642, 0.7528, 0.02784, 0.8153, -0.003899, 0.8164, -0.005154, 0.7539, 0.02176, 0.3154, 0.02246, 0.3779, -0.008646, 0.3789, -0.009261, 0.3164, 0.02548, 0.6903, 0.02642, 0.7528, -0.005154, 0.7539, -0.005984, 0.6914, 0.9914, 0.3789, 0.9919, 0.4414, 0.9607, 0.4423, 0.9603, 0.3798, 0.9948, 0.7539, 0.9961, 0.8164, 0.9642, 0.8173, 0.9632, 0.7548, 0.9907, 0.3164, 0.9914, 0.3789, 0.9603, 0.3798, 0.9598, 0.3173, 0.994, 0.6914, 0.9948, 0.7539, 0.9632, 0.7548, 0.9625, 0.6923, 0.9899, 0.2539, 0.9907, 0.3164, 0.9598, 0.3173, 0.9591, 0.2548, 0.9934, 0.6289, 0.994, 0.6914, 0.9625, 0.6923, 0.962, 0.6298, 0.9888, 0.1915, 0.9899, 0.2539, 0.9591, 0.2548, 0.9582, 0.1923, 0.9929, 0.5664, 0.9934, 0.6289, 0.962, 0.6298, 0.9615, 0.5673, 0.9866, 0.129, 0.9888, 0.1915, 0.9582, 0.1923, 0.9564, 0.1299, 0.9924, 0.5039, 0.9929, 0.5664, 0.9615, 0.5673, 0.9611, 0.5048, 0.9985, 0.8788, 1.005, 0.9412, 0.9721, 0.9422, 0.9662, 0.8797, 0.9808, 0.06659, 0.9866, 0.129, 0.9564, 0.1299, 0.9517, 0.06741, 0.9919, 0.4414, 0.9924, 0.5039, 0.9611, 0.5048, 0.9607, 0.4423, 0.9961, 0.8164, 0.9985, 0.8788, 0.9662, 0.8797, 0.9642, 0.8173, 0.9564, 0.1299, 0.9582, 0.1923, 0.9276, 0.193, 0.9263, 0.1305, 0.9611, 0.5048, 0.9615, 0.5673, 0.9302, 0.568, 0.9299, 0.5055, 0.9662, 0.8797, 0.9721, 0.9422, 0.9382, 0.9429, 0.9337, 0.8805, 0.9517, 0.06741, 0.9564, 0.1299, 0.9263, 0.1305, 0.9228, 0.06806, 0.9607, 0.4423, 0.9611, 0.5048, 0.9299, 0.5055, 0.9296, 0.443, 0.9642, 0.8173, 0.9662, 0.8797, 0.9337, 0.8805, 0.9322, 0.818, 0.9603, 0.3798, 0.9607, 0.4423, 0.9296, 0.443, 0.9292, 0.3805, 0.9632, 0.7548, 0.9642, 0.8173, 0.9322, 0.818, 0.9314, 0.7555, 0.9598, 0.3173, 0.9603, 0.3798, 0.9292, 0.3805, 0.9289, 0.318, 0.9625, 0.6923, 0.9632, 0.7548, 0.9314, 0.7555, 0.9309, 0.693, 0.9591, 0.2548, 0.9598, 0.3173, 0.9289, 0.318, 0.9284, 0.2555, 0.962, 0.6298, 0.9625, 0.6923, 0.9309, 0.693, 0.9305, 0.6305, 0.9582, 0.1923, 0.9591, 0.2548, 0.9284, 0.2555, 0.9276, 0.193, 0.9615, 0.5673, 0.962, 0.6298, 0.9305, 0.6305, 0.9302, 0.568, 0.9309, 0.693, 0.9314, 0.7555, 0.8996, 0.756, 0.8993, 0.6935, 0.9284, 0.2555, 0.9289, 0.318, 0.898, 0.3185, 0.8977, 0.256, 0.9305, 0.6305, 0.9309, 0.693, 0.8993, 0.6935, 0.899, 0.631, 0.9276, 0.193, 0.9284, 0.2555, 0.8977, 0.256, 0.8972, 0.1935, 0.9302, 0.568, 0.9305, 0.6305, 0.899, 0.631, 0.8988, 0.5685, 0.9263, 0.1305, 0.9276, 0.193, 0.8972, 0.1935, 0.8964, 0.131, 0.9299, 0.5055, 0.9302, 0.568, 0.8988, 0.5685, 0.8986, 0.506, 0.9337, 0.8805, 0.9382, 0.9429, 0.9039, 0.9434, 0.901, 0.881, 0.9228, 0.06806, 0.9263, 0.1305, 0.8964, 0.131, 0.8942, 0.0685, 0.9296, 0.443, 0.9299, 0.5055, 0.8986, 0.506, 0.8984, 0.4435, 0.9322, 0.818, 0.9337, 0.8805, 0.901, 0.881, 0.9001, 0.8185, 0.9292, 0.3805, 0.9296, 0.443, 0.8984, 0.4435, 0.8982, 0.381, 0.9314, 0.7555, 0.9322, 0.818, 0.9001, 0.8185, 0.8996, 0.756, 0.9289, 0.318, 0.9292, 0.3805, 0.8982, 0.381, 0.898, 0.3185, 0.8984, 0.4435, 0.8986, 0.506, 0.8674, 0.5062, 0.8673, 0.4437, 0.9001, 0.8185, 0.901, 0.881, 0.8682, 0.8812, 0.8679, 0.8187, 0.8982, 0.381, 0.8984, 0.4435, 0.8673, 0.4437, 0.8672, 0.3812, 0.8996, 0.756, 0.9001, 0.8185, 0.8679, 0.8187, 0.8677, 0.7562, 0.898, 0.3185, 0.8982, 0.381, 0.8672, 0.3812, 0.8671, 0.3187, 0.8993, 0.6935, 0.8996, 0.756, 0.8677, 0.7562, 0.8676, 0.6937, 0.8977, 0.256, 0.898, 0.3185, 0.8671, 0.3187, 0.867, 0.2562, 0.899, 0.631, 0.8993, 0.6935, 0.8676, 0.6937, 0.8675, 0.6312, 0.8972, 0.1935, 0.8977, 0.256, 0.867, 0.2562, 0.8668, 0.1937, 0.8988, 0.5685, 0.899, 0.631, 0.8675, 0.6312, 0.8674, 0.5687, 0.8964, 0.131, 0.8972, 0.1935, 0.8668, 0.1937, 0.8665, 0.1312, 0.8986, 0.506, 0.8988, 0.5685, 0.8674, 0.5687, 0.8674, 0.5062, 0.901, 0.881, 0.9039, 0.9434, 0.8693, 0.9437, 0.8682, 0.8812, 0.8942, 0.0685, 0.8964, 0.131, 0.8665, 0.1312, 0.8657, 0.06874, 0.8668, 0.1937, 0.867, 0.2562, 0.8364, 0.2562, 0.8365, 0.1937, 0.8674, 0.5687, 0.8675, 0.6312, 0.836, 0.6312, 0.836, 0.5687, 0.8665, 0.1312, 0.8668, 0.1937, 0.8365, 0.1937, 0.8367, 0.1312, 0.8674, 0.5062, 0.8674, 0.5687, 0.836, 0.5687, 0.8361, 0.5062, 0.8682, 0.8812, 0.8693, 0.9437, 0.8346, 0.9437, 0.8354, 0.8812, 0.8657, 0.06874, 0.8665, 0.1312, 0.8367, 0.1312, 0.8373, 0.06875, 0.8673, 0.4437, 0.8674, 0.5062, 0.8361, 0.5062, 0.8361, 0.4437, 0.8679, 0.8187, 0.8682, 0.8812, 0.8354, 0.8812, 0.8357, 0.8187, 0.8672, 0.3812, 0.8673, 0.4437, 0.8361, 0.4437, 0.8362, 0.3812, 0.8677, 0.7562, 0.8679, 0.8187, 0.8357, 0.8187, 0.8358, 0.7562, 0.8671, 0.3187, 0.8672, 0.3812, 0.8362, 0.3812, 0.8363, 0.3187, 0.8676, 0.6937, 0.8677, 0.7562, 0.8358, 0.7562, 0.8359, 0.6937, 0.867, 0.2562, 0.8671, 0.3187, 0.8363, 0.3187, 0.8364, 0.2562, 0.8675, 0.6312, 0.8676, 0.6937, 0.8359, 0.6937, 0.836, 0.6312, 0.8363, 0.3187, 0.8362, 0.3812, 0.8052, 0.381, 0.8054, 0.3185, 0.8359, 0.6937, 0.8358, 0.7562, 0.804, 0.756, 0.8043, 0.6935, 0.8364, 0.2562, 0.8363, 0.3187, 0.8054, 0.3185, 0.8057, 0.256, 0.836, 0.6312, 0.8359, 0.6937, 0.8043, 0.6935, 0.8045, 0.631, 0.8365, 0.1937, 0.8364, 0.2562, 0.8057, 0.256, 0.8061, 0.1935, 0.836, 0.5687, 0.836, 0.6312, 0.8045, 0.631, 0.8047, 0.5685, 0.8367, 0.1312, 0.8365, 0.1937, 0.8061, 0.1935, 0.8068, 0.131, 0.8361, 0.5062, 0.836, 0.5687, 0.8047, 0.5685, 0.8048, 0.506, 0.8354, 0.8812, 0.8346, 0.9437, 0.8, 0.9435, 0.8026, 0.881, 0.8373, 0.06875, 0.8367, 0.1312, 0.8068, 0.131, 0.8088, 0.06855, 0.8361, 0.4437, 0.8361, 0.5062, 0.8048, 0.506, 0.805, 0.4435, 0.8357, 0.8187, 0.8354, 0.8812, 0.8026, 0.881, 0.8035, 0.8185, 0.8362, 0.3812, 0.8361, 0.4437, 0.805, 0.4435, 0.8052, 0.381, 0.8358, 0.7562, 0.8357, 0.8187, 0.8035, 0.8185, 0.804, 0.756, 0.8088, 0.06855, 0.8068, 0.131, 0.7769, 0.1306, 0.7802, 0.06813, 0.805, 0.4435, 0.8048, 0.506, 0.7736, 0.5056, 0.7739, 0.4431, 0.8035, 0.8185, 0.8026, 0.881, 0.77, 0.8805, 0.7714, 0.8181, 0.8052, 0.381, 0.805, 0.4435, 0.7739, 0.4431, 0.7742, 0.3806, 0.804, 0.756, 0.8035, 0.8185, 0.7714, 0.8181, 0.7721, 0.7556, 0.8054, 0.3185, 0.8052, 0.381, 0.7742, 0.3806, 0.7745, 0.3181, 0.8043, 0.6935, 0.804, 0.756, 0.7721, 0.7556, 0.7726, 0.6931, 0.8057, 0.256, 0.8054, 0.3185, 0.7745, 0.3181, 0.775, 0.2556, 0.8045, 0.631, 0.8043, 0.6935, 0.7726, 0.6931, 0.773, 0.6306, 0.8061, 0.1935, 0.8057, 0.256, 0.775, 0.2556, 0.7757, 0.1931, 0.8047, 0.5685, 0.8045, 0.631, 0.773, 0.6306, 0.7733, 0.5681, 0.8068, 0.131, 0.8061, 0.1935, 0.7757, 0.1931, 0.7769, 0.1306, 0.8048, 0.506, 0.8047, 0.5685, 0.7733, 0.5681, 0.7736, 0.5056, 0.8026, 0.881, 0.8, 0.9435, 0.7657, 0.943, 0.77, 0.8805, 0.7757, 0.1931, 0.775, 0.2556, 0.7443, 0.2549, 0.7452, 0.1924, 0.7733, 0.5681, 0.773, 0.6306, 0.7415, 0.6299, 0.7419, 0.5674, 0.7769, 0.1306, 0.7757, 0.1931, 0.7452, 0.1924, 0.7469, 0.13, 0.7736, 0.5056, 0.7733, 0.5681, 0.7419, 0.5674, 0.7423, 0.5049, 0.77, 0.8805, 0.7657, 0.943, 0.7317, 0.9423, 0.7374, 0.8798, 0.7802, 0.06813, 0.7769, 0.1306, 0.7469, 0.13, 0.7514, 0.06751, 0.7739, 0.4431, 0.7736, 0.5056, 0.7423, 0.5049, 0.7427, 0.4424, 0.7714, 0.8181, 0.77, 0.8805, 0.7374, 0.8798, 0.7393, 0.8174, 0.7742, 0.3806, 0.7739, 0.4431, 0.7427, 0.4424, 0.7431, 0.3799, 0.7721, 0.7556, 0.7714, 0.8181, 0.7393, 0.8174, 0.7403, 0.7549, 0.7745, 0.3181, 0.7742, 0.3806, 0.7431, 0.3799, 0.7436, 0.3174, 0.7726, 0.6931, 0.7721, 0.7556, 0.7403, 0.7549, 0.741, 0.6924, 0.775, 0.2556, 0.7745, 0.3181, 0.7436, 0.3174, 0.7443, 0.2549, 0.773, 0.6306, 0.7726, 0.6931, 0.741, 0.6924, 0.7415, 0.6299, 0.7436, 0.3174, 0.7431, 0.3799, 0.7121, 0.3791, 0.7127, 0.3166, 0.741, 0.6924, 0.7403, 0.7549, 0.7087, 0.754, 0.7095, 0.6915, 0.7443, 0.2549, 0.7436, 0.3174, 0.7127, 0.3166, 0.7134, 0.2541, 0.7415, 0.6299, 0.741, 0.6924, 0.7095, 0.6915, 0.7101, 0.629, 0.7452, 0.1924, 0.7443, 0.2549, 0.7134, 0.2541, 0.7146, 0.1916, 0.7419, 0.5674, 0.7415, 0.6299, 0.7101, 0.629, 0.7106, 0.5665, 0.7469, 0.13, 0.7452, 0.1924, 0.7146, 0.1916, 0.7167, 0.1291, 0.7423, 0.5049, 0.7419, 0.5674, 0.7106, 0.5665, 0.7111, 0.504, 0.7374, 0.8798, 0.7317, 0.9423, 0.6982, 0.9414, 0.7051, 0.879, 0.7514, 0.06751, 0.7469, 0.13, 0.7167, 0.1291, 0.7224, 0.06672, 0.7427, 0.4424, 0.7423, 0.5049, 0.7111, 0.504, 0.7116, 0.4416, 0.7393, 0.8174, 0.7374, 0.8798, 0.7051, 0.879, 0.7074, 0.8165, 0.7431, 0.3799, 0.7427, 0.4424, 0.7116, 0.4416, 0.7121, 0.3791, 0.7403, 0.7549, 0.7393, 0.8174, 0.7074, 0.8165, 0.7087, 0.754, 0.7224, 0.06672, 0.7167, 0.1291, 0.6863, 0.1281, 0.693, 0.06576, 0.7116, 0.4416, 0.7111, 0.504, 0.6798, 0.503, 0.6804, 0.4405, 0.7074, 0.8165, 0.7051, 0.879, 0.6731, 0.8779, 0.6757, 0.8155, 0.7121, 0.3791, 0.7116, 0.4416, 0.6804, 0.4405, 0.681, 0.3781, 0.7087, 0.754, 0.7074, 0.8165, 0.6757, 0.8155, 0.6771, 0.753, 0.7127, 0.3166, 0.7121, 0.3791, 0.681, 0.3781, 0.6817, 0.3156, 0.7095, 0.6915, 0.7087, 0.754, 0.6771, 0.753, 0.678, 0.6905, 0.7134, 0.2541, 0.7127, 0.3166, 0.6817, 0.3156, 0.6826, 0.2531, 0.7101, 0.629, 0.7095, 0.6915, 0.678, 0.6905, 0.6787, 0.628, 0.7146, 0.1916, 0.7134, 0.2541, 0.6826, 0.2531, 0.6839, 0.1906, 0.7106, 0.5665, 0.7101, 0.629, 0.6787, 0.628, 0.6793, 0.5655, 0.7167, 0.1291, 0.7146, 0.1916, 0.6839, 0.1906, 0.6863, 0.1281, 0.7111, 0.504, 0.7106, 0.5665, 0.6793, 0.5655, 0.6798, 0.503, 0.7051, 0.879, 0.6982, 0.9414, 0.6654, 0.9403, 0.6731, 0.8779, 0.6839, 0.1906, 0.6826, 0.2531, 0.6516, 0.252, 0.653, 0.1895, 0.6793, 0.5655, 0.6787, 0.628, 0.6473, 0.6269, 0.648, 0.5644, 0.6863, 0.1281, 0.6839, 0.1906, 0.653, 0.1895, 0.6557, 0.127, 0.6798, 0.503, 0.6793, 0.5655, 0.648, 0.5644, 0.6486, 0.5019, 0.6731, 0.8779, 0.6654, 0.9403, 0.6332, 0.9391, 0.6413, 0.8768, 0.693, 0.06576, 0.6863, 0.1281, 0.6557, 0.127, 0.6631, 0.06468, 0.6804, 0.4405, 0.6798, 0.503, 0.6486, 0.5019, 0.6492, 0.4394, 0.6757, 0.8155, 0.6731, 0.8779, 0.6413, 0.8768, 0.6441, 0.8143, 0.681, 0.3781, 0.6804, 0.4405, 0.6492, 0.4394, 0.6498, 0.3769, 0.6771, 0.753, 0.6757, 0.8155, 0.6441, 0.8143, 0.6456, 0.7518, 0.6817, 0.3156, 0.681, 0.3781, 0.6498, 0.3769, 0.6506, 0.3144, 0.678, 0.6905, 0.6771, 0.753, 0.6456, 0.7518, 0.6466, 0.6894, 0.6826, 0.2531, 0.6817, 0.3156, 0.6506, 0.3144, 0.6516, 0.252, 0.6787, 0.628, 0.678, 0.6905, 0.6466, 0.6894, 0.6473, 0.6269, 0.6456, 0.7518, 0.6441, 0.8143, 0.6127, 0.8131, 0.6142, 0.7506, 0.6506, 0.3144, 0.6498, 0.3769, 0.6186, 0.3757, 0.6194, 0.3132, 0.6466, 0.6894, 0.6456, 0.7518, 0.6142, 0.7506, 0.6153, 0.6882, 0.6516, 0.252, 0.6506, 0.3144, 0.6194, 0.3132, 0.6205, 0.2508, 0.6473, 0.6269, 0.6466, 0.6894, 0.6153, 0.6882, 0.6161, 0.6257, 0.653, 0.1895, 0.6516, 0.252, 0.6205, 0.2508, 0.622, 0.1883, 0.648, 0.5644, 0.6473, 0.6269, 0.6161, 0.6257, 0.6167, 0.5632, 0.6557, 0.127, 0.653, 0.1895, 0.622, 0.1883, 0.6248, 0.1258, 0.6486, 0.5019, 0.648, 0.5644, 0.6167, 0.5632, 0.6173, 0.5007, 0.6413, 0.8768, 0.6332, 0.9391, 0.6016, 0.9379, 0.6098, 0.8756, 0.6631, 0.06468, 0.6557, 0.127, 0.6248, 0.1258, 0.6328, 0.0635, 0.6492, 0.4394, 0.6486, 0.5019, 0.6173, 0.5007, 0.618, 0.4382, 0.6441, 0.8143, 0.6413, 0.8768, 0.6098, 0.8756, 0.6127, 0.8131, 0.6498, 0.3769, 0.6492, 0.4394, 0.618, 0.4382, 0.6186, 0.3757, 0.6173, 0.5007, 0.6167, 0.5632, 0.5855, 0.562, 0.5861, 0.4995, 0.6098, 0.8756, 0.6016, 0.9379, 0.5706, 0.9367, 0.5786, 0.8743, 0.6328, 0.0635, 0.6248, 0.1258, 0.5937, 0.1246, 0.6019, 0.06228, 0.618, 0.4382, 0.6173, 0.5007, 0.5861, 0.4995, 0.5867, 0.437, 0.6127, 0.8131, 0.6098, 0.8756, 0.5786, 0.8743, 0.5814, 0.8119, 0.6186, 0.3757, 0.618, 0.4382, 0.5867, 0.437, 0.5874, 0.3745, 0.6142, 0.7506, 0.6127, 0.8131, 0.5814, 0.8119, 0.583, 0.7494, 0.6194, 0.3132, 0.6186, 0.3757, 0.5874, 0.3745, 0.5882, 0.312, 0.6153, 0.6882, 0.6142, 0.7506, 0.583, 0.7494, 0.584, 0.6869, 0.6205, 0.2508, 0.6194, 0.3132, 0.5882, 0.312, 0.5892, 0.2495, 0.6161, 0.6257, 0.6153, 0.6882, 0.584, 0.6869, 0.5848, 0.6244, 0.622, 0.1883, 0.6205, 0.2508, 0.5892, 0.2495, 0.5908, 0.1871, 0.6167, 0.5632, 0.6161, 0.6257, 0.5848, 0.6244, 0.5855, 0.562, 0.6248, 0.1258, 0.622, 0.1883, 0.5908, 0.1871, 0.5937, 0.1246, 0.5892, 0.2495, 0.5882, 0.312, 0.5569, 0.3108, 0.5579, 0.2483, 0.5848, 0.6244, 0.584, 0.6869, 0.5529, 0.6857, 0.5536, 0.6232, 0.5908, 0.1871, 0.5892, 0.2495, 0.5579, 0.2483, 0.5594, 0.1858, 0.5855, 0.562, 0.5848, 0.6244, 0.5536, 0.6232, 0.5543, 0.5608, 0.5937, 0.1246, 0.5908, 0.1871, 0.5594, 0.1858, 0.5622, 0.1234, 0.5861, 0.4995, 0.5855, 0.562, 0.5543, 0.5608, 0.5549, 0.4983, 0.5786, 0.8743, 0.5706, 0.9367, 0.5402, 0.9355, 0.5477, 0.8731, 0.6019, 0.06228, 0.5937, 0.1246, 0.5622, 0.1234, 0.5704, 0.06106, 0.5867, 0.437, 0.5861, 0.4995, 0.5549, 0.4983, 0.5555, 0.4358, 0.5814, 0.8119, 0.5786, 0.8743, 0.5477, 0.8731, 0.5504, 0.8107, 0.5874, 0.3745, 0.5867, 0.437, 0.5555, 0.4358, 0.5561, 0.3733, 0.583, 0.7494, 0.5814, 0.8119, 0.5504, 0.8107, 0.5519, 0.7482, 0.5882, 0.312, 0.5874, 0.3745, 0.5561, 0.3733, 0.5569, 0.3108, 0.584, 0.6869, 0.583, 0.7494, 0.5519, 0.7482, 0.5529, 0.6857, 0.5561, 0.3733, 0.5555, 0.4358, 0.5242, 0.4346, 0.5248, 0.3721, 0.5519, 0.7482, 0.5504, 0.8107, 0.5195, 0.8095, 0.5209, 0.7471, 0.5569, 0.3108, 0.5561, 0.3733, 0.5248, 0.3721, 0.5255, 0.3097, 0.5529, 0.6857, 0.5519, 0.7482, 0.5209, 0.7471, 0.5218, 0.6846, 0.5579, 0.2483, 0.5569, 0.3108, 0.5255, 0.3097, 0.5264, 0.2472, 0.5536, 0.6232, 0.5529, 0.6857, 0.5218, 0.6846, 0.5225, 0.6221, 0.5594, 0.1858, 0.5579, 0.2483, 0.5264, 0.2472, 0.5278, 0.1847, 0.5543, 0.5608, 0.5536, 0.6232, 0.5225, 0.6221, 0.5231, 0.5596, 0.5622, 0.1234, 0.5594, 0.1858, 0.5278, 0.1847, 0.5305, 0.1222, 0.5549, 0.4983, 0.5543, 0.5608, 0.5231, 0.5596, 0.5236, 0.4971, 0.5477, 0.8731, 0.5402, 0.9355, 0.5102, 0.9344, 0.517, 0.872, 0.5704, 0.06106, 0.5622, 0.1234, 0.5305, 0.1222, 0.5382, 0.05988, 0.5555, 0.4358, 0.5549, 0.4983, 0.5236, 0.4971, 0.5242, 0.4346, 0.5504, 0.8107, 0.5477, 0.8731, 0.517, 0.872, 0.5195, 0.8095, 0.5305, 0.1222, 0.5278, 0.1847, 0.4961, 0.1836, 0.4985, 0.1212, 0.5236, 0.4971, 0.5231, 0.5596, 0.4919, 0.5586, 0.4924, 0.4961, 0.517, 0.872, 0.5102, 0.9344, 0.4808, 0.9334, 0.4866, 0.871, 0.5382, 0.05988, 0.5305, 0.1222, 0.4985, 0.1212, 0.5055, 0.05879, 0.5242, 0.4346, 0.5236, 0.4971, 0.4924, 0.4961, 0.4929, 0.4336, 0.5195, 0.8095, 0.517, 0.872, 0.4866, 0.871, 0.4888, 0.8085, 0.5248, 0.3721, 0.5242, 0.4346, 0.4929, 0.4336, 0.4934, 0.3711, 0.5209, 0.7471, 0.5195, 0.8095, 0.4888, 0.8085, 0.4899, 0.7461, 0.5255, 0.3097, 0.5248, 0.3721, 0.4934, 0.3711, 0.494, 0.3086, 0.5218, 0.6846, 0.5209, 0.7471, 0.4899, 0.7461, 0.4907, 0.6836, 0.5264, 0.2472, 0.5255, 0.3097, 0.494, 0.3086, 0.4948, 0.2461, 0.5225, 0.6221, 0.5218, 0.6846, 0.4907, 0.6836, 0.4914, 0.6211, 0.5278, 0.1847, 0.5264, 0.2472, 0.4948, 0.2461, 0.4961, 0.1836, 0.5231, 0.5596, 0.5225, 0.6221, 0.4914, 0.6211, 0.4919, 0.5586, 0.4948, 0.2461, 0.494, 0.3086, 0.4625, 0.3077, 0.4632, 0.2452, 0.4914, 0.6211, 0.4907, 0.6836, 0.4598, 0.6827, 0.4603, 0.6202, 0.4961, 0.1836, 0.4948, 0.2461, 0.4632, 0.2452, 0.4642, 0.1827, 0.4919, 0.5586, 0.4914, 0.6211, 0.4603, 0.6202, 0.4607, 0.5577, 0.4985, 0.1212, 0.4961, 0.1836, 0.4642, 0.1827, 0.4662, 0.1203, 0.4924, 0.4961, 0.4919, 0.5586, 0.4607, 0.5577, 0.4611, 0.4952, 0.4866, 0.871, 0.4808, 0.9334, 0.4517, 0.9326, 0.4564, 0.8701, 0.5055, 0.05879, 0.4985, 0.1212, 0.4662, 0.1203, 0.4721, 0.05785, 0.4929, 0.4336, 0.4924, 0.4961, 0.4611, 0.4952, 0.4615, 0.4327, 0.4888, 0.8085, 0.4866, 0.871, 0.4564, 0.8701, 0.4582, 0.8077, 0.4934, 0.3711, 0.4929, 0.4336, 0.4615, 0.4327, 0.462, 0.3702, 0.4899, 0.7461, 0.4888, 0.8085, 0.4582, 0.8077, 0.4591, 0.7452, 0.494, 0.3086, 0.4934, 0.3711, 0.462, 0.3702, 0.4625, 0.3077, 0.4907, 0.6836, 0.4899, 0.7461, 0.4591, 0.7452, 0.4598, 0.6827, 0.462, 0.3702, 0.4615, 0.4327, 0.4302, 0.432, 0.4305, 0.3695, 0.4591, 0.7452, 0.4582, 0.8077, 0.4276, 0.807, 0.4284, 0.7445, 0.4625, 0.3077, 0.462, 0.3702, 0.4305, 0.3695, 0.4309, 0.307, 0.4598, 0.6827, 0.4591, 0.7452, 0.4284, 0.7445, 0.4289, 0.682, 0.4632, 0.2452, 0.4625, 0.3077, 0.4309, 0.307, 0.4314, 0.2445, 0.4603, 0.6202, 0.4598, 0.6827, 0.4289, 0.682, 0.4292, 0.6195, 0.4642, 0.1827, 0.4632, 0.2452, 0.4314, 0.2445, 0.4322, 0.182, 0.4607, 0.5577, 0.4603, 0.6202, 0.4292, 0.6195, 0.4296, 0.557, 0.4662, 0.1203, 0.4642, 0.1827, 0.4322, 0.182, 0.4337, 0.1195, 0.4611, 0.4952, 0.4607, 0.5577, 0.4296, 0.557, 0.4299, 0.4945, 0.4564, 0.8701, 0.4517, 0.9326, 0.4228, 0.9319, 0.4263, 0.8695, 0.4721, 0.05785, 0.4662, 0.1203, 0.4337, 0.1195, 0.4382, 0.05709, 0.4615, 0.4327, 0.4611, 0.4952, 0.4299, 0.4945, 0.4302, 0.432, 0.4582, 0.8077, 0.4564, 0.8701, 0.4263, 0.8695, 0.4276, 0.807, 0.4337, 0.1195, 0.4322, 0.182, 0.4001, 0.1815, 0.401, 0.119, 0.4299, 0.4945, 0.4296, 0.557, 0.3984, 0.5565, 0.3986, 0.494, 0.4263, 0.8695, 0.4228, 0.9319, 0.3942, 0.9315, 0.3964, 0.869, 0.4382, 0.05709, 0.4337, 0.1195, 0.401, 0.119, 0.4039, 0.05656, 0.4302, 0.432, 0.4299, 0.4945, 0.3986, 0.494, 0.3988, 0.4315, 0.4276, 0.807, 0.4263, 0.8695, 0.3964, 0.869, 0.3972, 0.8065, 0.4305, 0.3695, 0.4302, 0.432, 0.3988, 0.4315, 0.399, 0.369, 0.4284, 0.7445, 0.4276, 0.807, 0.3972, 0.8065, 0.3977, 0.744, 0.4309, 0.307, 0.4305, 0.3695, 0.399, 0.369, 0.3993, 0.3065, 0.4289, 0.682, 0.4284, 0.7445, 0.3977, 0.744, 0.398, 0.6815, 0.4314, 0.2445, 0.4309, 0.307, 0.3993, 0.3065, 0.3996, 0.244, 0.4292, 0.6195, 0.4289, 0.682, 0.398, 0.6815, 0.3982, 0.619, 0.4322, 0.182, 0.4314, 0.2445, 0.3996, 0.244, 0.4001, 0.1815, 0.4296, 0.557, 0.4292, 0.6195, 0.3982, 0.619, 0.3984, 0.5565, 0.3996, 0.244, 0.3993, 0.3065, 0.3676, 0.3063, 0.3677, 0.2438, 0.3982, 0.619, 0.398, 0.6815, 0.3671, 0.6813, 0.3672, 0.6188, 0.4001, 0.1815, 0.3996, 0.244, 0.3677, 0.2438, 0.3679, 0.1813, 0.3984, 0.5565, 0.3982, 0.619, 0.3672, 0.6188, 0.3673, 0.5563, 0.401, 0.119, 0.4001, 0.1815, 0.3679, 0.1813, 0.3682, 0.1188, 0.3986, 0.494, 0.3984, 0.5565, 0.3673, 0.5563, 0.3674, 0.4938, 0.3964, 0.869, 0.3942, 0.9315, 0.3657, 0.9313, 0.3665, 0.8688, 0.4039, 0.05656, 0.401, 0.119, 0.3682, 0.1188, 0.3693, 0.05627, 0.3988, 0.4315, 0.3986, 0.494, 0.3674, 0.4938, 0.3674, 0.4313, 0.3972, 0.8065, 0.3964, 0.869, 0.3665, 0.8688, 0.3668, 0.8063, 0.399, 0.369, 0.3988, 0.4315, 0.3674, 0.4313, 0.3675, 0.3688, 0.3977, 0.744, 0.3972, 0.8065, 0.3668, 0.8063, 0.367, 0.7438, 0.3993, 0.3065, 0.399, 0.369, 0.3675, 0.3688, 0.3676, 0.3063, 0.398, 0.6815, 0.3977, 0.744, 0.367, 0.7438, 0.3671, 0.6813, 0.3668, 0.8063, 0.3665, 0.8688, 0.3367, 0.8688, 0.3365, 0.8063, 0.3675, 0.3688, 0.3674, 0.4313, 0.336, 0.4313, 0.336, 0.3688, 0.367, 0.7438, 0.3668, 0.8063, 0.3365, 0.8063, 0.3364, 0.7438, 0.3676, 0.3063, 0.3675, 0.3688, 0.336, 0.3688, 0.3359, 0.3063, 0.3671, 0.6813, 0.367, 0.7438, 0.3364, 0.7438, 0.3363, 0.6813, 0.3677, 0.2438, 0.3676, 0.3063, 0.3359, 0.3063, 0.3358, 0.2438, 0.3672, 0.6188, 0.3671, 0.6813, 0.3363, 0.6813, 0.3362, 0.6188, 0.3679, 0.1813, 0.3677, 0.2438, 0.3358, 0.2438, 0.3357, 0.1813, 0.3673, 0.5563, 0.3672, 0.6188, 0.3362, 0.6188, 0.3361, 0.5563, 0.3682, 0.1188, 0.3679, 0.1813, 0.3357, 0.1813, 0.3354, 0.1188, 0.3674, 0.4938, 0.3673, 0.5563, 0.3361, 0.5563, 0.3361, 0.4938, 0.3665, 0.8688, 0.3657, 0.9313, 0.3373, 0.9312, 0.3367, 0.8688, 0.3693, 0.05627, 0.3682, 0.1188, 0.3354, 0.1188, 0.3346, 0.05625, 0.3674, 0.4313, 0.3674, 0.4938, 0.3361, 0.4938, 0.336, 0.4313, 0.3361, 0.5563, 0.3362, 0.6188, 0.3052, 0.619, 0.305, 0.5565, 0.3354, 0.1188, 0.3357, 0.1813, 0.3035, 0.1815, 0.3026, 0.119, 0.3361, 0.4938, 0.3361, 0.5563, 0.305, 0.5565, 0.3048, 0.494, 0.3367, 0.8688, 0.3373, 0.9312, 0.3088, 0.9315, 0.3068, 0.869, 0.3346, 0.05625, 0.3354, 0.1188, 0.3026, 0.119, 0.3, 0.0565, 0.336, 0.4313, 0.3361, 0.4938, 0.3048, 0.494, 0.3047, 0.4315, 0.3365, 0.8063, 0.3367, 0.8688, 0.3068, 0.869, 0.3061, 0.8065, 0.336, 0.3688, 0.336, 0.4313, 0.3047, 0.4315, 0.3045, 0.369, 0.3364, 0.7438, 0.3365, 0.8063, 0.3061, 0.8065, 0.3057, 0.744, 0.3359, 0.3063, 0.336, 0.3688, 0.3045, 0.369, 0.3043, 0.3065, 0.3363, 0.6813, 0.3364, 0.7438, 0.3057, 0.744, 0.3054, 0.6815, 0.3358, 0.2438, 0.3359, 0.3063, 0.3043, 0.3065, 0.304, 0.244, 0.3362, 0.6188, 0.3363, 0.6813, 0.3054, 0.6815, 0.3052, 0.619, 0.3357, 0.1813, 0.3358, 0.2438, 0.304, 0.244, 0.3035, 0.1815, 0.3043, 0.3065, 0.3045, 0.369, 0.273, 0.3694, 0.2726, 0.3069, 0.3054, 0.6815, 0.3057, 0.744, 0.275, 0.7444, 0.2745, 0.6819, 0.304, 0.244, 0.3043, 0.3065, 0.2726, 0.3069, 0.2721, 0.2444, 0.3052, 0.619, 0.3054, 0.6815, 0.2745, 0.6819, 0.2742, 0.6194, 0.3035, 0.1815, 0.304, 0.244, 0.2721, 0.2444, 0.2714, 0.1819, 0.305, 0.5565, 0.3052, 0.619, 0.2742, 0.6194, 0.2739, 0.5569, 0.3026, 0.119, 0.3035, 0.1815, 0.2714, 0.1819, 0.27, 0.1195, 0.3048, 0.494, 0.305, 0.5565, 0.2739, 0.5569, 0.2736, 0.4944, 0.3068, 0.869, 0.3088, 0.9315, 0.2802, 0.9319, 0.2769, 0.8694, 0.3, 0.0565, 0.3026, 0.119, 0.27, 0.1195, 0.2657, 0.057, 0.3047, 0.4315, 0.3048, 0.494, 0.2736, 0.4944, 0.2733, 0.4319, 0.3061, 0.8065, 0.3068, 0.869, 0.2769, 0.8694, 0.2757, 0.8069, 0.3045, 0.369, 0.3047, 0.4315, 0.2733, 0.4319, 0.273, 0.3694, 0.3057, 0.744, 0.3061, 0.8065, 0.2757, 0.8069, 0.275, 0.7444, 0.2657, 0.057, 0.27, 0.1195, 0.2374, 0.1202, 0.2317, 0.05773, 0.2733, 0.4319, 0.2736, 0.4944, 0.2423, 0.4951, 0.2419, 0.4326, 0.2757, 0.8069, 0.2769, 0.8694, 0.2469, 0.87, 0.2452, 0.8076, 0.273, 0.3694, 0.2733, 0.4319, 0.2419, 0.4326, 0.2415, 0.3701, 0.275, 0.7444, 0.2757, 0.8069, 0.2452, 0.8076, 0.2443, 0.7451, 0.2726, 0.3069, 0.273, 0.3694, 0.2415, 0.3701, 0.241, 0.3076, 0.2745, 0.6819, 0.275, 0.7444, 0.2443, 0.7451, 0.2436, 0.6826, 0.2721, 0.2444, 0.2726, 0.3069, 0.241, 0.3076, 0.2403, 0.2451, 0.2742, 0.6194, 0.2745, 0.6819, 0.2436, 0.6826, 0.2431, 0.6201, 0.2714, 0.1819, 0.2721, 0.2444, 0.2403, 0.2451, 0.2393, 0.1826, 0.2739, 0.5569, 0.2742, 0.6194, 0.2431, 0.6201, 0.2427, 0.5576, 0.27, 0.1195, 0.2714, 0.1819, 0.2393, 0.1826, 0.2374, 0.1202, 0.2736, 0.4944, 0.2739, 0.5569, 0.2427, 0.5576, 0.2423, 0.4951, 0.2769, 0.8694, 0.2802, 0.9319, 0.2514, 0.9325, 0.2469, 0.87, 0.8495, 0.006272, 1.198, 0.05865, 1.165, 0.05972, 0.2224, 0.9333, 0.3495, 0.9937, 0.193, 0.9342, 0.193, 0.9342, 0.3495, 0.9937, 0.1631, 0.9353, 0.8495, 0.006272, 1.165, 0.05972, 1.133, 0.06089, 0.8495, 0.006272, 1.133, 0.06089, 1.102, 0.06211, 0.1631, 0.9353, 0.3495, 0.9937, 0.1328, 0.9365, 0.1328, 0.9365, 0.3495, 0.9937, 0.1019, 0.9377, 0.8495, 0.006272, 1.102, 0.06211, 1.071, 0.06333, 0.8495, 0.006272, 1.071, 0.06333, 1.04, 0.06452, 0.1019, 0.9377, 0.3495, 0.9937, 0.07038, 0.9389, 0.8495, 0.006272, 1.04, 0.06452, 1.01, 0.06561, 0.07038, 0.9389, 0.3495, 0.9937, 0.03824, 0.9401, 0.03824, 0.9401, 0.3495, 0.9937, 0.00547, 0.9412, 0.8495, 0.006272, 1.01, 0.06561, 0.9808, 0.06659, 0.8495, 0.006272, 0.9808, 0.06659, 0.9517, 0.06741, 1.005, 0.9412, 1.35, 0.9937, 0.9721, 0.9422, 0.9721, 0.9422, 1.35, 0.9937, 0.9382, 0.9429, 0.8495, 0.006272, 0.9517, 0.06741, 0.9228, 0.06806, 0.9382, 0.9429, 1.35, 0.9937, 0.9039, 0.9434, 0.8495, 0.006272, 0.9228, 0.06806, 0.8942, 0.0685, 0.8495, 0.006272, 0.8942, 0.0685, 0.8657, 0.06874, 0.9039, 0.9434, 1.35, 0.9937, 0.8693, 0.9437, 0.8693, 0.9437, 1.35, 0.9937, 0.8346, 0.9437, 0.8495, 0.006272, 0.8657, 0.06874, 0.8373, 0.06875, 0.8346, 0.9437, 0.3495, 0.9937, 0.8, 0.9435, 0.8495, 0.006272, 0.8373, 0.06875, 0.8088, 0.06855, 0.8495, 0.006272, 0.8088, 0.06855, 0.7802, 0.06813, 0.8, 0.9435, 0.3495, 0.9937, 0.7657, 0.943, 0.7657, 0.943, 0.3495, 0.9937, 0.7317, 0.9423, 0.8495, 0.006272, 0.7802, 0.06813, 0.7514, 0.06751, 0.7317, 0.9423, 0.3495, 0.9937, 0.6982, 0.9414, 0.8495, 0.006272, 0.7514, 0.06751, 0.7224, 0.06672, 0.8495, 0.006272, 0.7224, 0.06672, 0.693, 0.06576, 0.6982, 0.9414, 0.3495, 0.9937, 0.6654, 0.9403, 0.6654, 0.9403, 0.3495, 0.9937, 0.6332, 0.9391, 0.8495, 0.006272, 0.693, 0.06576, 0.6631, 0.06468, 0.6332, 0.9391, 0.3495, 0.9937, 0.6016, 0.9379, 0.8495, 0.006272, 0.6631, 0.06468, 0.6328, 0.0635, 0.8495, 0.006272, 0.6328, 0.0635, 0.6019, 0.06228, 0.6016, 0.9379, 0.3495, 0.9937, 0.5706, 0.9367, 0.5706, 0.9367, 0.3495, 0.9937, 0.5402, 0.9355, 0.8495, 0.006272, 0.6019, 0.06228, 0.5704, 0.06106, 0.8495, 0.006272, 0.5704, 0.06106, 0.5382, 0.05988, 0.5402, 0.9355, 0.3495, 0.9937, 0.5102, 0.9344, 0.8495, 0.006272, 0.5382, 0.05988, 0.5055, 0.05879, 0.5102, 0.9344, 0.3495, 0.9937, 0.4808, 0.9334, 0.4808, 0.9334, 0.3495, 0.9937, 0.4517, 0.9326, 0.8495, 0.006272, 0.5055, 0.05879, 0.4721, 0.05785, 0.8495, 0.006272, 0.4721, 0.05785, 0.4382, 0.05709, 0.4517, 0.9326, 0.3495, 0.9937, 0.4228, 0.9319, 0.8495, 0.006272, 0.4382, 0.05709, 0.4039, 0.05656, 0.4228, 0.9319, 0.3495, 0.9937, 0.3942, 0.9315, 0.3942, 0.9315, 0.3495, 0.9937, 0.3657, 0.9313, 0.8495, 0.006272, 0.4039, 0.05656, 0.3693, 0.05627, 0.8495, 0.006272, 0.3693, 0.05627, 1.335, 0.05625, 0.3657, 0.9313, 0.3495, 0.9937, 0.3373, 0.9312, 0.3373, 0.9312, 0.3495, 0.9937, 0.3088, 0.9315, 0.8495, 0.006272, 1.335, 0.05625, 1.3, 0.0565, 0.3088, 0.9315, 0.3495, 0.9937, 0.2802, 0.9319, 0.8495, 0.006272, 1.3, 0.0565, 1.266, 0.057, 0.8495, 0.006272, 1.266, 0.057, 1.232, 0.05773, 0.2802, 0.9319, 0.3495, 0.9937, 0.2514, 0.9325, 0.2393, 0.1826, 0.2403, 0.2451, 0.2087, 0.246, 0.2074, 0.1835, 0.2427, 0.5576, 0.2431, 0.6201, 0.2121, 0.6209, 0.2116, 0.5584, 0.2514, 0.9325, 0.3495, 0.9937, 0.2224, 0.9333, 0.2374, 0.1202, 0.2393, 0.1826, 0.2074, 0.1835, 0.2051, 0.121, 0.2423, 0.4951, 0.2427, 0.5576, 0.2116, 0.5584, 0.2111, 0.496, 0.2469, 0.87, 0.2514, 0.9325, 0.2224, 0.9333, 0.2167, 0.8709, 0.2317, 0.05773, 0.2374, 0.1202, 0.2051, 0.121, 0.1982, 0.05865, 0.2419, 0.4326, 0.2423, 0.4951, 0.2111, 0.496, 0.2106, 0.4335, 0.2452, 0.8076, 0.2469, 0.87, 0.2167, 0.8709, 0.2146, 0.8084, 0.8495, 0.006272, 1.232, 0.05773, 1.198, 0.05865, 0.2415, 0.3701, 0.2419, 0.4326, 0.2106, 0.4335, 0.2101, 0.371, 0.2443, 0.7451, 0.2452, 0.8076, 0.2146, 0.8084, 0.2134, 0.7459, 0.241, 0.3076, 0.2415, 0.3701, 0.2101, 0.371, 0.2095, 0.3085, 0.2436, 0.6826, 0.2443, 0.7451, 0.2134, 0.7459, 0.2127, 0.6834, 0.2403, 0.2451, 0.241, 0.3076, 0.2095, 0.3085, 0.2087, 0.246, 0.2431, 0.6201, 0.2436, 0.6826, 0.2127, 0.6834, 0.2121, 0.6209])
me_sphere.use_remesh_preserve_volume = False
me_sphere.use_remesh_preserve_attributes = False
me_sphere.use_mirror_vertex_groups = False
me_sphere.update()

# ---- objects
ob_sphere = bpy.data.objects.new('Sphere', me_sphere)
ob_camera = bpy.data.objects.new('Camera', cam_camera)

# ---- transforms, parenting, visibility, modifiers, constraints
ob_sphere.location = (0.0, 0.0, 0.0)
ob_sphere.scale = (0.5002, 0.5002, 0.5002)
ob_sphere.lineart.crease_threshold = 0.0
ob_camera.location = (7.481, -6.508, 5.344)
ob_camera.rotation_euler = (1.109, 0.01082, 0.8149)
ob_camera.lock_rotations_4d = False
ob_camera.empty_display_type = 'ARROWS'
ob_camera.color = (0.0, 0.0, 0.0, 0.0)
ob_camera.display_type = 'WIRE'
ob_camera.lineart.crease_threshold = 0.0

# ---- collection membership
col_collection_1.objects.link(ob_sphere)
col_collection_1.objects.link(ob_camera)

# ---- scene / render settings (as saved in the file)
scene.camera = ob_camera
scene.frame_start = 1; scene.frame_end = 250; scene.frame_set(1)
scene.render.engine = 'BLENDER_EEVEE_NEXT'
scene.render.image_settings.color_mode = 'RGB'
scene.render.image_settings.compression = 90
scene.render.resolution_percentage = 50
scene.render.dither_intensity = 0.0
scene.render.bake_margin = 2
scene.render.bake_bias = 0.0
scene.cycles.use_denoising = False
scene.cycles.samples = 10
scene.cycles.sampling_pattern = 'TABULATED_SOBOL'
scene.cycles.light_sampling_threshold = 0.0
scene.cycles.use_adaptive_sampling = False
scene.cycles.use_light_tree = False
scene.cycles.blur_glossy = 0.0
scene.cycles.volume_bounces = 1
scene.cycles.pixel_filter_type = 'GAUSSIAN'
scene.cycles.sample_clamp_indirect = 0.0
scene.view_settings.view_transform = 'Standard'
bpy.context.view_layer.update()

# ---- added for rendering (the .blend has no usable light): sun
light_auto_sun = bpy.data.lights.new('AutoSun', 'SUN')
light_auto_sun.energy = 3.0
light_auto_sun.angle = 0.0523599
ob_auto_sun = bpy.data.objects.new('AutoSun', light_auto_sun)
scene.collection.objects.link(ob_auto_sun)
ob_auto_sun.rotation_euler = (0.872665, 0.174533, 0.523599)
bpy.context.view_layer.update()
